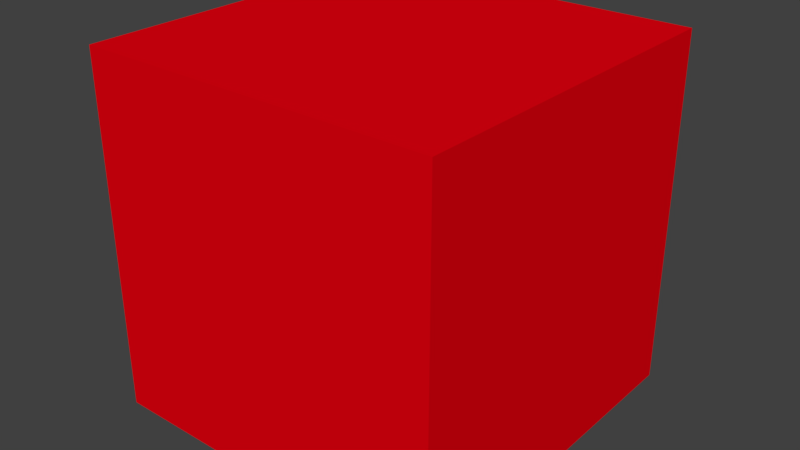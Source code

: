 # Source: untitled.blend  (saved by Blender 2.79.0; exported with 4.5.12 LTS)
import bpy
from mathutils import Matrix  # noqa: F401  (used for matrix-valued properties, if any)

bpy.ops.wm.read_factory_settings(use_empty=True)
scene = bpy.context.scene
scene.name = 'Scene'

# ---- collections
col_collection_1 = bpy.data.collections.new('Collection 1'); scene.collection.children.link(col_collection_1)

# ---- materials (node trees are filled in below, after node groups)
mat_material_002 = bpy.data.materials.new('Material.002')
mat_material_002.alpha_threshold = 0.0
mat_material_002.use_transparent_shadow = False
mat_material_002.diffuse_color = (0.8, 0.7481, 0.7258, 1.0)
mat_material_002.roughness = 0.5
mat_material_001 = bpy.data.materials.new('Material.001')
mat_material_001.alpha_threshold = 0.0
mat_material_001.use_transparent_shadow = False
mat_material_001.diffuse_color = (0.8, 0.0, 0.005378, 1.0)
mat_material_001.roughness = 0.5

# ---- material node trees

# ---- world
world_world = bpy.data.worlds.new('World'); scene.world = world_world
world_world.color = (0.05088, 0.05088, 0.05088)
world_world.use_sun_shadow = False
world_world.sun_shadow_jitter_overblur = 0.0
world_world.cycles.sampling_method = 'MANUAL'

# ---- meshes
me_cutext = bpy.data.meshes.new('CUText')
me_cutext.from_pydata([(3.051, 0.4237, 0.032), (3.061, 0.4298, 0.032), (3.071, 0.4352, 0.032), (3.08, 0.4401, 0.032), (3.091, 0.4443, 0.032), (3.101, 0.448, 0.032), (3.111, 0.4511, 0.032), (3.122, 0.4536, 0.032), (3.132, 0.4555, 0.032), (3.143, 0.4569, 0.032), (3.154, 0.4577, 0.032), (3.165, 0.458, 0.032), (3.192, 0.4561, 0.032), (3.218, 0.4504, 0.032), (3.243, 0.4411, 0.032), (3.265, 0.4286, 0.032), (3.286, 0.4129, 0.032), (3.304, 0.3944, 0.032), (3.32, 0.3731, 0.032), (3.334, 0.3494, 0.032), (3.344, 0.3234, 0.032), (3.352, 0.2954, 0.032), (3.357, 0.2655, 0.032), (3.359, 0.234, 0.032), (3.357, 0.1973, 0.032), (3.352, 0.1632, 0.032), (3.343, 0.1319, 0.032), (3.33, 0.1034, 0.032), (3.314, 0.07794, 0.032), (3.295, 0.0555, 0.032), (3.273, 0.03623, 0.032), (3.248, 0.02022, 0.032), (3.22, 0.007594, 0.032), (3.189, -0.001556, 0.032), (3.155, -0.007122, 0.032), (3.119, -0.009, 0.032), (3.104, -0.008732, 0.032), (3.089, -0.00794, 0.032), (3.074, -0.006641, 0.032), (3.059, -0.004852, 0.032), (3.044, -0.002591, 0.032), (3.03, 0.000125, 0.032), (3.016, 0.003278, 0.032), (3.002, 0.006852, 0.032), (2.988, 0.01083, 0.032), (2.976, 0.01519, 0.032), (2.963, 0.01992, 0.032), (2.952, 0.025, 0.032), (2.952, 0.682, 0.032), (3.041, 0.682, 0.032), (3.041, 0.417, 0.032), (3.048, 0.08704, 0.032), (3.055, 0.08519, 0.032), (3.062, 0.08344, 0.032), (3.07, 0.08181, 0.032), (3.078, 0.08033, 0.032), (3.086, 0.079, 0.032), (3.094, 0.07784, 0.032), (3.102, 0.07685, 0.032), (3.11, 0.07606, 0.032), (3.117, 0.07548, 0.032), (3.124, 0.07512, 0.032), (3.131, 0.075, 0.032), (3.151, 0.07625, 0.032), (3.169, 0.07991, 0.032), (3.186, 0.08586, 0.032), (3.202, 0.09396, 0.032), (3.217, 0.1041, 0.032), (3.23, 0.1161, 0.032), (3.241, 0.1299, 0.032), (3.25, 0.1454, 0.032), (3.258, 0.1623, 0.032), (3.263, 0.1807, 0.032), (3.267, 0.2003, 0.032), (3.268, 0.221, 0.032), (3.267, 0.244, 0.032), (3.264, 0.2656, 0.032), (3.259, 0.2856, 0.032), (3.252, 0.3039, 0.032), (3.244, 0.3205, 0.032), (3.234, 0.3351, 0.032), (3.222, 0.3478, 0.032), (3.209, 0.3584, 0.032), (3.194, 0.3668, 0.032), (3.178, 0.373, 0.032), (3.161, 0.3767, 0.032), (3.143, 0.378, 0.032), (3.134, 0.3777, 0.032), (3.125, 0.377, 0.032), (3.117, 0.3756, 0.032), (3.109, 0.3736, 0.032), (3.1, 0.371, 0.032), (3.092, 0.3678, 0.032), (3.084, 0.3638, 0.032), (3.076, 0.359, 0.032), (3.068, 0.3535, 0.032), (3.059, 0.3472, 0.032), (3.05, 0.34, 0.032), (3.041, 0.332, 0.032), (3.041, 0.089, 0.032), (2.867, 0.01964, 0.032), (2.858, 0.01403, 0.032), (2.85, 0.009141, 0.032), (2.843, 0.004926, 0.032), (2.836, 0.00135, 0.032), (2.829, -0.001625, 0.032), (2.823, -0.004038, 0.032), (2.817, -0.005926, 0.032), (2.81, -0.007328, 0.032), (2.804, -0.008282, 0.032), (2.798, -0.008827, 0.032), (2.791, -0.009, 0.032), (2.782, -0.008706, 0.032), (2.773, -0.007815, 0.032), (2.765, -0.006313, 0.032), (2.758, -0.004185, 0.032), (2.751, -0.001419, 0.032), (2.745, 0.002, 0.032), (2.74, 0.006086, 0.032), (2.736, 0.01085, 0.032), (2.732, 0.01631, 0.032), (2.728, 0.02248, 0.032), (2.725, 0.02937, 0.032), (2.723, 0.037, 0.032), (2.713, 0.02958, 0.032), (2.703, 0.02283, 0.032), (2.693, 0.01673, 0.032), (2.683, 0.0113, 0.032), (2.673, 0.006511, 0.032), (2.663, 0.002375, 0.032), (2.653, -0.001115, 0.032), (2.643, -0.003963, 0.032), (2.633, -0.006172, 0.032), (2.622, -0.007745, 0.032), (2.612, -0.008687, 0.032), (2.602, -0.009, 0.032), (2.586, -0.007943, 0.032), (2.571, -0.00488, 0.032), (2.557, 3.124e-05, 0.032), (2.544, 0.00663, 0.032), (2.533, 0.01476, 0.032), (2.522, 0.02425, 0.032), (2.513, 0.03495, 0.032), (2.506, 0.0467, 0.032), (2.5, 0.05934, 0.032), (2.496, 0.07271, 0.032), (2.493, 0.08665, 0.032), (2.492, 0.101, 0.032), (2.494, 0.122, 0.032), (2.498, 0.1406, 0.032), (2.506, 0.1571, 0.032), (2.516, 0.1716, 0.032), (2.528, 0.1844, 0.032), (2.542, 0.1956, 0.032), (2.557, 0.2056, 0.032), (2.573, 0.2144, 0.032), (2.591, 0.2224, 0.032), (2.609, 0.2296, 0.032), (2.627, 0.2364, 0.032), (2.645, 0.243, 0.032), (2.724, 0.271, 0.032), (2.724, 0.295, 0.032), (2.723, 0.3083, 0.032), (2.722, 0.3203, 0.032), (2.719, 0.331, 0.032), (2.715, 0.3404, 0.032), (2.71, 0.3485, 0.032), (2.704, 0.3555, 0.032), (2.696, 0.3613, 0.032), (2.688, 0.366, 0.032), (2.678, 0.3695, 0.032), (2.668, 0.372, 0.032), (2.656, 0.3735, 0.032), (2.643, 0.374, 0.032), (2.631, 0.3735, 0.032), (2.618, 0.3721, 0.032), (2.606, 0.3696, 0.032), (2.594, 0.3661, 0.032), (2.582, 0.3617, 0.032), (2.57, 0.3561, 0.032), (2.558, 0.3495, 0.032), (2.546, 0.3419, 0.032), (2.534, 0.3331, 0.032), (2.523, 0.3232, 0.032), (2.512, 0.3122, 0.032), (2.501, 0.3, 0.032), (2.501, 0.397, 0.032), (2.51, 0.4068, 0.032), (2.52, 0.4158, 0.032), (2.53, 0.4238, 0.032), (2.541, 0.431, 0.032), (2.552, 0.4374, 0.032), (2.564, 0.4429, 0.032), (2.577, 0.4475, 0.032), (2.59, 0.4513, 0.032), (2.604, 0.4542, 0.032), (2.619, 0.4563, 0.032), (2.634, 0.4576, 0.032), (2.65, 0.458, 0.032), (2.672, 0.457, 0.032), (2.694, 0.4541, 0.032), (2.714, 0.4492, 0.032), (2.733, 0.4423, 0.032), (2.75, 0.4333, 0.032), (2.766, 0.4223, 0.032), (2.779, 0.4091, 0.032), (2.791, 0.3937, 0.032), (2.8, 0.3762, 0.032), (2.807, 0.3564, 0.032), (2.812, 0.3343, 0.032), (2.813, 0.31, 0.032), (2.813, 0.079, 0.032), (2.813, 0.07498, 0.032), (2.813, 0.07139, 0.032), (2.814, 0.06823, 0.032), (2.815, 0.06548, 0.032), (2.816, 0.06312, 0.032), (2.817, 0.06113, 0.032), (2.819, 0.05949, 0.032), (2.821, 0.05819, 0.032), (2.823, 0.0572, 0.032), (2.825, 0.05652, 0.032), (2.827, 0.05613, 0.032), (2.83, 0.056, 0.032), (2.832, 0.05619, 0.032), (2.835, 0.05674, 0.032), (2.838, 0.05764, 0.032), (2.842, 0.05889, 0.032), (2.845, 0.06047, 0.032), (2.849, 0.06238, 0.032), (2.854, 0.06459, 0.032), (2.858, 0.06711, 0.032), (2.862, 0.06992, 0.032), (2.867, 0.07301, 0.032), (2.872, 0.07638, 0.032), (2.877, 0.08, 0.032), (2.877, 0.026, 0.032), (2.705, 0.2155, 0.032), (2.687, 0.2089, 0.032), (2.67, 0.2021, 0.032), (2.653, 0.195, 0.032), (2.638, 0.1875, 0.032), (2.625, 0.1796, 0.032), (2.612, 0.1711, 0.032), (2.602, 0.162, 0.032), (2.593, 0.1521, 0.032), (2.587, 0.1414, 0.032), (2.583, 0.1297, 0.032), (2.582, 0.117, 0.032), (2.583, 0.108, 0.032), (2.584, 0.09949, 0.032), (2.587, 0.09155, 0.032), (2.59, 0.08422, 0.032), (2.595, 0.07756, 0.032), (2.6, 0.07163, 0.032), (2.606, 0.06646, 0.032), (2.613, 0.06211, 0.032), (2.62, 0.05864, 0.032), (2.628, 0.0561, 0.032), (2.637, 0.05453, 0.032), (2.646, 0.054, 0.032), (2.653, 0.05429, 0.032), (2.66, 0.05514, 0.032), (2.667, 0.05655, 0.032), (2.673, 0.05848, 0.032), (2.68, 0.06093, 0.032), (2.686, 0.06388, 0.032), (2.693, 0.0673, 0.032), (2.699, 0.07119, 0.032), (2.706, 0.07552, 0.032), (2.712, 0.08027, 0.032), (2.718, 0.08544, 0.032), (2.724, 0.091, 0.032), (2.724, 0.222, 0.032), (2.456, 0.088, 0.032), (2.456, 0.0, 0.032), (2.05, 0.0, 0.032), (2.05, 0.682, 0.032), (2.148, 0.682, 0.032), (2.148, 0.088, 0.032), (1.528, 0.0, 0.032), (1.528, 0.531, 0.032), (1.526, 0.531, 0.032), (1.316, 0.267, 0.032), (1.3, 0.267, 0.032), (1.09, 0.531, 0.032), (1.088, 0.531, 0.032), (1.088, 0.0, 0.032), (0.99, 0.0, 0.032), (0.99, 0.682, 0.032), (1.082, 0.682, 0.032), (1.308, 0.402, 0.032), (1.535, 0.682, 0.032), (1.626, 0.682, 0.032), (1.626, 0.0, 0.032), (0.743, 0.0, 0.032), (0.743, 0.682, 0.032), (0.841, 0.682, 0.032), (0.841, 0.0, 0.032), (0.567, 0.0, 0.032), (0.476, 0.201, 0.032), (0.186, 0.201, 0.032), (0.1, 0.0, 0.032), (0.0, 0.0, 0.032), (0.293, 0.686, 0.032), (0.362, 0.686, 0.032), (0.667, 0.0, 0.032), (0.436, 0.289, 0.032), (0.326, 0.536, 0.032), (0.224, 0.289, 0.032), (3.051, 0.4237, -0.032), (3.061, 0.4298, -0.032), (3.071, 0.4352, -0.032), (3.08, 0.4401, -0.032), (3.091, 0.4443, -0.032), (3.101, 0.448, -0.032), (3.111, 0.4511, -0.032), (3.122, 0.4536, -0.032), (3.132, 0.4555, -0.032), (3.143, 0.4569, -0.032), (3.154, 0.4577, -0.032), (3.165, 0.458, -0.032), (3.192, 0.4561, -0.032), (3.218, 0.4504, -0.032), (3.243, 0.4411, -0.032), (3.265, 0.4286, -0.032), (3.286, 0.4129, -0.032), (3.304, 0.3944, -0.032), (3.32, 0.3731, -0.032), (3.334, 0.3494, -0.032), (3.344, 0.3234, -0.032), (3.352, 0.2954, -0.032), (3.357, 0.2655, -0.032), (3.359, 0.234, -0.032), (3.357, 0.1973, -0.032), (3.352, 0.1632, -0.032), (3.343, 0.1319, -0.032), (3.33, 0.1034, -0.032), (3.314, 0.07794, -0.032), (3.295, 0.0555, -0.032), (3.273, 0.03623, -0.032), (3.248, 0.02022, -0.032), (3.22, 0.007594, -0.032), (3.189, -0.001556, -0.032), (3.155, -0.007122, -0.032), (3.119, -0.009, -0.032), (3.104, -0.008732, -0.032), (3.089, -0.00794, -0.032), (3.074, -0.006641, -0.032), (3.059, -0.004852, -0.032), (3.044, -0.002591, -0.032), (3.03, 0.000125, -0.032), (3.016, 0.003278, -0.032), (3.002, 0.006852, -0.032), (2.988, 0.01083, -0.032), (2.976, 0.01519, -0.032), (2.963, 0.01992, -0.032), (2.952, 0.025, -0.032), (2.952, 0.682, -0.032), (3.041, 0.682, -0.032), (3.041, 0.417, -0.032), (3.048, 0.08704, -0.032), (3.055, 0.08519, -0.032), (3.062, 0.08344, -0.032), (3.07, 0.08181, -0.032), (3.078, 0.08033, -0.032), (3.086, 0.079, -0.032), (3.094, 0.07784, -0.032), (3.102, 0.07685, -0.032), (3.11, 0.07606, -0.032), (3.117, 0.07548, -0.032), (3.124, 0.07512, -0.032), (3.131, 0.075, -0.032), (3.151, 0.07625, -0.032), (3.169, 0.07991, -0.032), (3.186, 0.08586, -0.032), (3.202, 0.09396, -0.032), (3.217, 0.1041, -0.032), (3.23, 0.1161, -0.032), (3.241, 0.1299, -0.032), (3.25, 0.1454, -0.032), (3.258, 0.1623, -0.032), (3.263, 0.1807, -0.032), (3.267, 0.2003, -0.032), (3.268, 0.221, -0.032), (3.267, 0.244, -0.032), (3.264, 0.2656, -0.032), (3.259, 0.2856, -0.032), (3.252, 0.3039, -0.032), (3.244, 0.3205, -0.032), (3.234, 0.3351, -0.032), (3.222, 0.3478, -0.032), (3.209, 0.3584, -0.032), (3.194, 0.3668, -0.032), (3.178, 0.373, -0.032), (3.161, 0.3767, -0.032), (3.143, 0.378, -0.032), (3.134, 0.3777, -0.032), (3.125, 0.377, -0.032), (3.117, 0.3756, -0.032), (3.109, 0.3736, -0.032), (3.1, 0.371, -0.032), (3.092, 0.3678, -0.032), (3.084, 0.3638, -0.032), (3.076, 0.359, -0.032), (3.068, 0.3535, -0.032), (3.059, 0.3472, -0.032), (3.05, 0.34, -0.032), (3.041, 0.332, -0.032), (3.041, 0.089, -0.032), (2.867, 0.01964, -0.032), (2.858, 0.01403, -0.032), (2.85, 0.009141, -0.032), (2.843, 0.004926, -0.032), (2.836, 0.00135, -0.032), (2.829, -0.001625, -0.032), (2.823, -0.004038, -0.032), (2.817, -0.005926, -0.032), (2.81, -0.007328, -0.032), (2.804, -0.008282, -0.032), (2.798, -0.008827, -0.032), (2.791, -0.009, -0.032), (2.782, -0.008706, -0.032), (2.773, -0.007815, -0.032), (2.765, -0.006313, -0.032), (2.758, -0.004185, -0.032), (2.751, -0.001419, -0.032), (2.745, 0.002, -0.032), (2.74, 0.006086, -0.032), (2.736, 0.01085, -0.032), (2.732, 0.01631, -0.032), (2.728, 0.02248, -0.032), (2.725, 0.02937, -0.032), (2.723, 0.037, -0.032), (2.713, 0.02958, -0.032), (2.703, 0.02283, -0.032), (2.693, 0.01673, -0.032), (2.683, 0.0113, -0.032), (2.673, 0.006511, -0.032), (2.663, 0.002375, -0.032), (2.653, -0.001115, -0.032), (2.643, -0.003963, -0.032), (2.633, -0.006172, -0.032), (2.622, -0.007745, -0.032), (2.612, -0.008687, -0.032), (2.602, -0.009, -0.032), (2.586, -0.007943, -0.032), (2.571, -0.00488, -0.032), (2.557, 3.124e-05, -0.032), (2.544, 0.00663, -0.032), (2.533, 0.01476, -0.032), (2.522, 0.02425, -0.032), (2.513, 0.03495, -0.032), (2.506, 0.0467, -0.032), (2.5, 0.05934, -0.032), (2.496, 0.07271, -0.032), (2.493, 0.08665, -0.032), (2.492, 0.101, -0.032), (2.494, 0.122, -0.032), (2.498, 0.1406, -0.032), (2.506, 0.1571, -0.032), (2.516, 0.1716, -0.032), (2.528, 0.1844, -0.032), (2.542, 0.1956, -0.032), (2.557, 0.2056, -0.032), (2.573, 0.2144, -0.032), (2.591, 0.2224, -0.032), (2.609, 0.2296, -0.032), (2.627, 0.2364, -0.032), (2.645, 0.243, -0.032), (2.724, 0.271, -0.032), (2.724, 0.295, -0.032), (2.723, 0.3083, -0.032), (2.722, 0.3203, -0.032), (2.719, 0.331, -0.032), (2.715, 0.3404, -0.032), (2.71, 0.3485, -0.032), (2.704, 0.3555, -0.032), (2.696, 0.3613, -0.032), (2.688, 0.366, -0.032), (2.678, 0.3695, -0.032), (2.668, 0.372, -0.032), (2.656, 0.3735, -0.032), (2.643, 0.374, -0.032), (2.631, 0.3735, -0.032), (2.618, 0.3721, -0.032), (2.606, 0.3696, -0.032), (2.594, 0.3661, -0.032), (2.582, 0.3617, -0.032), (2.57, 0.3561, -0.032), (2.558, 0.3495, -0.032), (2.546, 0.3419, -0.032), (2.534, 0.3331, -0.032), (2.523, 0.3232, -0.032), (2.512, 0.3122, -0.032), (2.501, 0.3, -0.032), (2.501, 0.397, -0.032), (2.51, 0.4068, -0.032), (2.52, 0.4158, -0.032), (2.53, 0.4238, -0.032), (2.541, 0.431, -0.032), (2.552, 0.4374, -0.032), (2.564, 0.4429, -0.032), (2.577, 0.4475, -0.032), (2.59, 0.4513, -0.032), (2.604, 0.4542, -0.032), (2.619, 0.4563, -0.032), (2.634, 0.4576, -0.032), (2.65, 0.458, -0.032), (2.672, 0.457, -0.032), (2.694, 0.4541, -0.032), (2.714, 0.4492, -0.032), (2.733, 0.4423, -0.032), (2.75, 0.4333, -0.032), (2.766, 0.4223, -0.032), (2.779, 0.4091, -0.032), (2.791, 0.3937, -0.032), (2.8, 0.3762, -0.032), (2.807, 0.3564, -0.032), (2.812, 0.3343, -0.032), (2.813, 0.31, -0.032), (2.813, 0.079, -0.032), (2.813, 0.07498, -0.032), (2.813, 0.07139, -0.032), (2.814, 0.06823, -0.032), (2.815, 0.06548, -0.032), (2.816, 0.06312, -0.032), (2.817, 0.06113, -0.032), (2.819, 0.05949, -0.032), (2.821, 0.05819, -0.032), (2.823, 0.0572, -0.032), (2.825, 0.05652, -0.032), (2.827, 0.05613, -0.032), (2.83, 0.056, -0.032), (2.832, 0.05619, -0.032), (2.835, 0.05674, -0.032), (2.838, 0.05764, -0.032), (2.842, 0.05889, -0.032), (2.845, 0.06047, -0.032), (2.849, 0.06238, -0.032), (2.854, 0.06459, -0.032), (2.858, 0.06711, -0.032), (2.862, 0.06992, -0.032), (2.867, 0.07301, -0.032), (2.872, 0.07638, -0.032), (2.877, 0.08, -0.032), (2.877, 0.026, -0.032), (2.705, 0.2155, -0.032), (2.687, 0.2089, -0.032), (2.67, 0.2021, -0.032), (2.653, 0.195, -0.032), (2.638, 0.1875, -0.032), (2.625, 0.1796, -0.032), (2.612, 0.1711, -0.032), (2.602, 0.162, -0.032), (2.593, 0.1521, -0.032), (2.587, 0.1414, -0.032), (2.583, 0.1297, -0.032), (2.582, 0.117, -0.032), (2.583, 0.108, -0.032), (2.584, 0.09949, -0.032), (2.587, 0.09155, -0.032), (2.59, 0.08422, -0.032), (2.595, 0.07756, -0.032), (2.6, 0.07163, -0.032), (2.606, 0.06646, -0.032), (2.613, 0.06211, -0.032), (2.62, 0.05864, -0.032), (2.628, 0.0561, -0.032), (2.637, 0.05453, -0.032), (2.646, 0.054, -0.032), (2.653, 0.05429, -0.032), (2.66, 0.05514, -0.032), (2.667, 0.05655, -0.032), (2.673, 0.05848, -0.032), (2.68, 0.06093, -0.032), (2.686, 0.06388, -0.032), (2.693, 0.0673, -0.032), (2.699, 0.07119, -0.032), (2.706, 0.07552, -0.032), (2.712, 0.08027, -0.032), (2.718, 0.08544, -0.032), (2.724, 0.091, -0.032), (2.724, 0.222, -0.032), (2.456, 0.088, -0.032), (2.456, 0.0, -0.032), (2.05, 0.0, -0.032), (2.05, 0.682, -0.032), (2.148, 0.682, -0.032), (2.148, 0.088, -0.032), (1.528, 0.0, -0.032), (1.528, 0.531, -0.032), (1.526, 0.531, -0.032), (1.316, 0.267, -0.032), (1.3, 0.267, -0.032), (1.09, 0.531, -0.032), (1.088, 0.531, -0.032), (1.088, 0.0, -0.032), (0.99, 0.0, -0.032), (0.99, 0.682, -0.032), (1.082, 0.682, -0.032), (1.308, 0.402, -0.032), (1.535, 0.682, -0.032), (1.626, 0.682, -0.032), (1.626, 0.0, -0.032), (0.743, 0.0, -0.032), (0.743, 0.682, -0.032), (0.841, 0.682, -0.032), (0.841, 0.0, -0.032), (0.567, 0.0, -0.032), (0.476, 0.201, -0.032), (0.186, 0.201, -0.032), (0.1, 0.0, -0.032), (0.0, 0.0, -0.032), (0.293, 0.686, -0.032), (0.362, 0.686, -0.032), (0.667, 0.0, -0.032), (0.436, 0.289, -0.032), (0.326, 0.536, -0.032), (0.224, 0.289, -0.032), (0.567, 0.0, -0.032), (0.567, 0.0, 0.032), (0.476, 0.201, -0.032), (0.476, 0.201, 0.032), (0.186, 0.201, -0.032), (0.186, 0.201, 0.032), (0.1, 0.0, -0.032), (0.1, 0.0, 0.032), (0.0, 0.0, -0.032), (0.0, 0.0, 0.032), (0.293, 0.686, -0.032), (0.293, 0.686, 0.032), (0.362, 0.686, -0.032), (0.362, 0.686, 0.032), (0.667, 0.0, -0.032), (0.667, 0.0, 0.032), (0.436, 0.289, -0.032), (0.436, 0.289, 0.032), (0.326, 0.536, -0.032), (0.326, 0.536, 0.032), (0.224, 0.289, -0.032), (0.224, 0.289, 0.032), (0.743, 0.0, -0.032), (0.743, 0.0, 0.032), (0.743, 0.682, -0.032), (0.743, 0.682, 0.032), (0.841, 0.682, -0.032), (0.841, 0.682, 0.032), (0.841, 0.0, -0.032), (0.841, 0.0, 0.032), (1.528, 0.0, -0.032), (1.528, 0.0, 0.032), (1.528, 0.531, -0.032), (1.528, 0.531, 0.032), (1.526, 0.531, -0.032), (1.526, 0.531, 0.032), (1.316, 0.267, -0.032), (1.316, 0.267, 0.032), (1.3, 0.267, -0.032), (1.3, 0.267, 0.032), (1.09, 0.531, -0.032), (1.09, 0.531, 0.032), (1.088, 0.531, -0.032), (1.088, 0.531, 0.032), (1.088, 0.0, -0.032), (1.088, 0.0, 0.032), (0.99, 0.0, -0.032), (0.99, 0.0, 0.032), (0.99, 0.682, -0.032), (0.99, 0.682, 0.032), (1.082, 0.682, -0.032), (1.082, 0.682, 0.032), (1.308, 0.402, -0.032), (1.308, 0.402, 0.032), (1.535, 0.682, -0.032), (1.535, 0.682, 0.032), (1.626, 0.682, -0.032), (1.626, 0.682, 0.032), (1.626, 0.0, -0.032), (1.626, 0.0, 0.032), (2.456, 0.088, -0.032), (2.456, 0.088, 0.032), (2.456, 0.0, -0.032), (2.456, 0.0, 0.032), (2.05, 0.0, -0.032), (2.05, 0.0, 0.032), (2.05, 0.682, -0.032), (2.05, 0.682, 0.032), (2.148, 0.682, -0.032), (2.148, 0.682, 0.032), (2.148, 0.088, -0.032), (2.148, 0.088, 0.032), (2.867, 0.01964, -0.032), (2.867, 0.01964, 0.032), (2.858, 0.01403, -0.032), (2.858, 0.01403, 0.032), (2.85, 0.009141, -0.032), (2.85, 0.009141, 0.032), (2.843, 0.004926, -0.032), (2.843, 0.004926, 0.032), (2.836, 0.00135, -0.032), (2.836, 0.00135, 0.032), (2.829, -0.001625, -0.032), (2.829, -0.001625, 0.032), (2.823, -0.004038, -0.032), (2.823, -0.004038, 0.032), (2.817, -0.005926, -0.032), (2.817, -0.005926, 0.032), (2.81, -0.007328, -0.032), (2.81, -0.007328, 0.032), (2.804, -0.008282, -0.032), (2.804, -0.008282, 0.032), (2.798, -0.008827, -0.032), (2.798, -0.008827, 0.032), (2.791, -0.009, -0.032), (2.791, -0.009, 0.032), (2.782, -0.008706, -0.032), (2.782, -0.008706, 0.032), (2.773, -0.007815, -0.032), (2.773, -0.007815, 0.032), (2.765, -0.006313, -0.032), (2.765, -0.006313, 0.032), (2.758, -0.004185, -0.032), (2.758, -0.004185, 0.032), (2.751, -0.001419, -0.032), (2.751, -0.001419, 0.032), (2.745, 0.002, -0.032), (2.745, 0.002, 0.032), (2.74, 0.006086, -0.032), (2.74, 0.006086, 0.032), (2.736, 0.01085, -0.032), (2.736, 0.01085, 0.032), (2.732, 0.01631, -0.032), (2.732, 0.01631, 0.032), (2.728, 0.02248, -0.032), (2.728, 0.02248, 0.032), (2.725, 0.02937, -0.032), (2.725, 0.02937, 0.032), (2.723, 0.037, -0.032), (2.723, 0.037, 0.032), (2.713, 0.02958, -0.032), (2.713, 0.02958, 0.032), (2.703, 0.02283, -0.032), (2.703, 0.02283, 0.032), (2.693, 0.01673, -0.032), (2.693, 0.01673, 0.032), (2.683, 0.0113, -0.032), (2.683, 0.0113, 0.032), (2.673, 0.006511, -0.032), (2.673, 0.006511, 0.032), (2.663, 0.002375, -0.032), (2.663, 0.002375, 0.032), (2.653, -0.001115, -0.032), (2.653, -0.001115, 0.032), (2.643, -0.003963, -0.032), (2.643, -0.003963, 0.032), (2.633, -0.006172, -0.032), (2.633, -0.006172, 0.032), (2.622, -0.007745, -0.032), (2.622, -0.007745, 0.032), (2.612, -0.008687, -0.032), (2.612, -0.008687, 0.032), (2.602, -0.009, -0.032), (2.602, -0.009, 0.032), (2.586, -0.007943, -0.032), (2.586, -0.007943, 0.032), (2.571, -0.00488, -0.032), (2.571, -0.00488, 0.032), (2.557, 3.124e-05, -0.032), (2.557, 3.124e-05, 0.032), (2.544, 0.00663, -0.032), (2.544, 0.00663, 0.032), (2.533, 0.01476, -0.032), (2.533, 0.01476, 0.032), (2.522, 0.02425, -0.032), (2.522, 0.02425, 0.032), (2.513, 0.03495, -0.032), (2.513, 0.03495, 0.032), (2.506, 0.0467, -0.032), (2.506, 0.0467, 0.032), (2.5, 0.05934, -0.032), (2.5, 0.05934, 0.032), (2.496, 0.07271, -0.032), (2.496, 0.07271, 0.032), (2.493, 0.08665, -0.032), (2.493, 0.08665, 0.032), (2.492, 0.101, -0.032), (2.492, 0.101, 0.032), (2.494, 0.122, -0.032), (2.494, 0.122, 0.032), (2.498, 0.1406, -0.032), (2.498, 0.1406, 0.032), (2.506, 0.1571, -0.032), (2.506, 0.1571, 0.032), (2.516, 0.1716, -0.032), (2.516, 0.1716, 0.032), (2.528, 0.1844, -0.032), (2.528, 0.1844, 0.032), (2.542, 0.1956, -0.032), (2.542, 0.1956, 0.032), (2.557, 0.2056, -0.032), (2.557, 0.2056, 0.032), (2.573, 0.2144, -0.032), (2.573, 0.2144, 0.032), (2.591, 0.2224, -0.032), (2.591, 0.2224, 0.032), (2.609, 0.2296, -0.032), (2.609, 0.2296, 0.032), (2.627, 0.2364, -0.032), (2.627, 0.2364, 0.032), (2.645, 0.243, -0.032), (2.645, 0.243, 0.032), (2.724, 0.271, -0.032), (2.724, 0.271, 0.032), (2.724, 0.295, -0.032), (2.724, 0.295, 0.032), (2.723, 0.3083, -0.032), (2.723, 0.3083, 0.032), (2.722, 0.3203, -0.032), (2.722, 0.3203, 0.032), (2.719, 0.331, -0.032), (2.719, 0.331, 0.032), (2.715, 0.3404, -0.032), (2.715, 0.3404, 0.032), (2.71, 0.3485, -0.032), (2.71, 0.3485, 0.032), (2.704, 0.3555, -0.032), (2.704, 0.3555, 0.032), (2.696, 0.3613, -0.032), (2.696, 0.3613, 0.032), (2.688, 0.366, -0.032), (2.688, 0.366, 0.032), (2.678, 0.3695, -0.032), (2.678, 0.3695, 0.032), (2.668, 0.372, -0.032), (2.668, 0.372, 0.032), (2.656, 0.3735, -0.032), (2.656, 0.3735, 0.032), (2.643, 0.374, -0.032), (2.643, 0.374, 0.032), (2.631, 0.3735, -0.032), (2.631, 0.3735, 0.032), (2.618, 0.3721, -0.032), (2.618, 0.3721, 0.032), (2.606, 0.3696, -0.032), (2.606, 0.3696, 0.032), (2.594, 0.3661, -0.032), (2.594, 0.3661, 0.032), (2.582, 0.3617, -0.032), (2.582, 0.3617, 0.032), (2.57, 0.3561, -0.032), (2.57, 0.3561, 0.032), (2.558, 0.3495, -0.032), (2.558, 0.3495, 0.032), (2.546, 0.3419, -0.032), (2.546, 0.3419, 0.032), (2.534, 0.3331, -0.032), (2.534, 0.3331, 0.032), (2.523, 0.3232, -0.032), (2.523, 0.3232, 0.032), (2.512, 0.3122, -0.032), (2.512, 0.3122, 0.032), (2.501, 0.3, -0.032), (2.501, 0.3, 0.032), (2.501, 0.397, -0.032), (2.501, 0.397, 0.032), (2.51, 0.4068, -0.032), (2.51, 0.4068, 0.032), (2.52, 0.4158, -0.032), (2.52, 0.4158, 0.032), (2.53, 0.4238, -0.032), (2.53, 0.4238, 0.032), (2.541, 0.431, -0.032), (2.541, 0.431, 0.032), (2.552, 0.4374, -0.032), (2.552, 0.4374, 0.032), (2.564, 0.4429, -0.032), (2.564, 0.4429, 0.032), (2.577, 0.4475, -0.032), (2.577, 0.4475, 0.032), (2.59, 0.4513, -0.032), (2.59, 0.4513, 0.032), (2.604, 0.4542, -0.032), (2.604, 0.4542, 0.032), (2.619, 0.4563, -0.032), (2.619, 0.4563, 0.032), (2.634, 0.4576, -0.032), (2.634, 0.4576, 0.032), (2.65, 0.458, -0.032), (2.65, 0.458, 0.032), (2.672, 0.457, -0.032), (2.672, 0.457, 0.032), (2.694, 0.4541, -0.032), (2.694, 0.4541, 0.032), (2.714, 0.4492, -0.032), (2.714, 0.4492, 0.032), (2.733, 0.4423, -0.032), (2.733, 0.4423, 0.032), (2.75, 0.4333, -0.032), (2.75, 0.4333, 0.032), (2.766, 0.4223, -0.032), (2.766, 0.4223, 0.032), (2.779, 0.4091, -0.032), (2.779, 0.4091, 0.032), (2.791, 0.3937, -0.032), (2.791, 0.3937, 0.032), (2.8, 0.3762, -0.032), (2.8, 0.3762, 0.032), (2.807, 0.3564, -0.032), (2.807, 0.3564, 0.032), (2.812, 0.3343, -0.032), (2.812, 0.3343, 0.032), (2.813, 0.31, -0.032), (2.813, 0.31, 0.032), (2.813, 0.079, -0.032), (2.813, 0.079, 0.032), (2.813, 0.07498, -0.032), (2.813, 0.07498, 0.032), (2.813, 0.07139, -0.032), (2.813, 0.07139, 0.032), (2.814, 0.06823, -0.032), (2.814, 0.06823, 0.032), (2.815, 0.06548, -0.032), (2.815, 0.06548, 0.032), (2.816, 0.06312, -0.032), (2.816, 0.06312, 0.032), (2.817, 0.06113, -0.032), (2.817, 0.06113, 0.032), (2.819, 0.05949, -0.032), (2.819, 0.05949, 0.032), (2.821, 0.05819, -0.032), (2.821, 0.05819, 0.032), (2.823, 0.0572, -0.032), (2.823, 0.0572, 0.032), (2.825, 0.05652, -0.032), (2.825, 0.05652, 0.032), (2.827, 0.05613, -0.032), (2.827, 0.05613, 0.032), (2.83, 0.056, -0.032), (2.83, 0.056, 0.032), (2.832, 0.05619, -0.032), (2.832, 0.05619, 0.032), (2.835, 0.05674, -0.032), (2.835, 0.05674, 0.032), (2.838, 0.05764, -0.032), (2.838, 0.05764, 0.032), (2.842, 0.05889, -0.032), (2.842, 0.05889, 0.032), (2.845, 0.06047, -0.032), (2.845, 0.06047, 0.032), (2.849, 0.06238, -0.032), (2.849, 0.06238, 0.032), (2.854, 0.06459, -0.032), (2.854, 0.06459, 0.032), (2.858, 0.06711, -0.032), (2.858, 0.06711, 0.032), (2.862, 0.06992, -0.032), (2.862, 0.06992, 0.032), (2.867, 0.07301, -0.032), (2.867, 0.07301, 0.032), (2.872, 0.07638, -0.032), (2.872, 0.07638, 0.032), (2.877, 0.08, -0.032), (2.877, 0.08, 0.032), (2.877, 0.026, -0.032), (2.877, 0.026, 0.032), (2.705, 0.2155, -0.032), (2.705, 0.2155, 0.032), (2.687, 0.2089, -0.032), (2.687, 0.2089, 0.032), (2.67, 0.2021, -0.032), (2.67, 0.2021, 0.032), (2.653, 0.195, -0.032), (2.653, 0.195, 0.032), (2.638, 0.1875, -0.032), (2.638, 0.1875, 0.032), (2.625, 0.1796, -0.032), (2.625, 0.1796, 0.032), (2.612, 0.1711, -0.032), (2.612, 0.1711, 0.032), (2.602, 0.162, -0.032), (2.602, 0.162, 0.032), (2.593, 0.1521, -0.032), (2.593, 0.1521, 0.032), (2.587, 0.1414, -0.032), (2.587, 0.1414, 0.032), (2.583, 0.1297, -0.032), (2.583, 0.1297, 0.032), (2.582, 0.117, -0.032), (2.582, 0.117, 0.032), (2.583, 0.108, -0.032), (2.583, 0.108, 0.032), (2.584, 0.09949, -0.032), (2.584, 0.09949, 0.032), (2.587, 0.09155, -0.032), (2.587, 0.09155, 0.032), (2.59, 0.08422, -0.032), (2.59, 0.08422, 0.032), (2.595, 0.07756, -0.032), (2.595, 0.07756, 0.032), (2.6, 0.07163, -0.032), (2.6, 0.07163, 0.032), (2.606, 0.06646, -0.032), (2.606, 0.06646, 0.032), (2.613, 0.06211, -0.032), (2.613, 0.06211, 0.032), (2.62, 0.05864, -0.032), (2.62, 0.05864, 0.032), (2.628, 0.0561, -0.032), (2.628, 0.0561, 0.032), (2.637, 0.05453, -0.032), (2.637, 0.05453, 0.032), (2.646, 0.054, -0.032), (2.646, 0.054, 0.032), (2.653, 0.05429, -0.032), (2.653, 0.05429, 0.032), (2.66, 0.05514, -0.032), (2.66, 0.05514, 0.032), (2.667, 0.05655, -0.032), (2.667, 0.05655, 0.032), (2.673, 0.05848, -0.032), (2.673, 0.05848, 0.032), (2.68, 0.06093, -0.032), (2.68, 0.06093, 0.032), (2.686, 0.06388, -0.032), (2.686, 0.06388, 0.032), (2.693, 0.0673, -0.032), (2.693, 0.0673, 0.032), (2.699, 0.07119, -0.032), (2.699, 0.07119, 0.032), (2.706, 0.07552, -0.032), (2.706, 0.07552, 0.032), (2.712, 0.08027, -0.032), (2.712, 0.08027, 0.032), (2.718, 0.08544, -0.032), (2.718, 0.08544, 0.032), (2.724, 0.091, -0.032), (2.724, 0.091, 0.032), (2.724, 0.222, -0.032), (2.724, 0.222, 0.032), (3.051, 0.4237, -0.032), (3.051, 0.4237, 0.032), (3.061, 0.4298, -0.032), (3.061, 0.4298, 0.032), (3.071, 0.4352, -0.032), (3.071, 0.4352, 0.032), (3.08, 0.4401, -0.032), (3.08, 0.4401, 0.032), (3.091, 0.4443, -0.032), (3.091, 0.4443, 0.032), (3.101, 0.448, -0.032), (3.101, 0.448, 0.032), (3.111, 0.4511, -0.032), (3.111, 0.4511, 0.032), (3.122, 0.4536, -0.032), (3.122, 0.4536, 0.032), (3.132, 0.4555, -0.032), (3.132, 0.4555, 0.032), (3.143, 0.4569, -0.032), (3.143, 0.4569, 0.032), (3.154, 0.4577, -0.032), (3.154, 0.4577, 0.032), (3.165, 0.458, -0.032), (3.165, 0.458, 0.032), (3.192, 0.4561, -0.032), (3.192, 0.4561, 0.032), (3.218, 0.4504, -0.032), (3.218, 0.4504, 0.032), (3.243, 0.4411, -0.032), (3.243, 0.4411, 0.032), (3.265, 0.4286, -0.032), (3.265, 0.4286, 0.032), (3.286, 0.4129, -0.032), (3.286, 0.4129, 0.032), (3.304, 0.3944, -0.032), (3.304, 0.3944, 0.032), (3.32, 0.3731, -0.032), (3.32, 0.3731, 0.032), (3.334, 0.3494, -0.032), (3.334, 0.3494, 0.032), (3.344, 0.3234, -0.032), (3.344, 0.3234, 0.032), (3.352, 0.2954, -0.032), (3.352, 0.2954, 0.032), (3.357, 0.2655, -0.032), (3.357, 0.2655, 0.032), (3.359, 0.234, -0.032), (3.359, 0.234, 0.032), (3.357, 0.1973, -0.032), (3.357, 0.1973, 0.032), (3.352, 0.1632, -0.032), (3.352, 0.1632, 0.032), (3.343, 0.1319, -0.032), (3.343, 0.1319, 0.032), (3.33, 0.1034, -0.032), (3.33, 0.1034, 0.032), (3.314, 0.07794, -0.032), (3.314, 0.07794, 0.032), (3.295, 0.0555, -0.032), (3.295, 0.0555, 0.032), (3.273, 0.03623, -0.032), (3.273, 0.03623, 0.032), (3.248, 0.02022, -0.032), (3.248, 0.02022, 0.032), (3.22, 0.007594, -0.032), (3.22, 0.007594, 0.032), (3.189, -0.001556, -0.032), (3.189, -0.001556, 0.032), (3.155, -0.007122, -0.032), (3.155, -0.007122, 0.032), (3.119, -0.009, -0.032), (3.119, -0.009, 0.032), (3.104, -0.008732, -0.032), (3.104, -0.008732, 0.032), (3.089, -0.00794, -0.032), (3.089, -0.00794, 0.032), (3.074, -0.006641, -0.032), (3.074, -0.006641, 0.032), (3.059, -0.004852, -0.032), (3.059, -0.004852, 0.032), (3.044, -0.002591, -0.032), (3.044, -0.002591, 0.032), (3.03, 0.000125, -0.032), (3.03, 0.000125, 0.032), (3.016, 0.003278, -0.032), (3.016, 0.003278, 0.032), (3.002, 0.006852, -0.032), (3.002, 0.006852, 0.032), (2.988, 0.01083, -0.032), (2.988, 0.01083, 0.032), (2.976, 0.01519, -0.032), (2.976, 0.01519, 0.032), (2.963, 0.01992, -0.032), (2.963, 0.01992, 0.032), (2.952, 0.025, -0.032), (2.952, 0.025, 0.032), (2.952, 0.682, -0.032), (2.952, 0.682, 0.032), (3.041, 0.682, -0.032), (3.041, 0.682, 0.032), (3.041, 0.417, -0.032), (3.041, 0.417, 0.032), (3.048, 0.08704, -0.032), (3.048, 0.08704, 0.032), (3.055, 0.08519, -0.032), (3.055, 0.08519, 0.032), (3.062, 0.08344, -0.032), (3.062, 0.08344, 0.032), (3.07, 0.08181, -0.032), (3.07, 0.08181, 0.032), (3.078, 0.08033, -0.032), (3.078, 0.08033, 0.032), (3.086, 0.079, -0.032), (3.086, 0.079, 0.032), (3.094, 0.07784, -0.032), (3.094, 0.07784, 0.032), (3.102, 0.07685, -0.032), (3.102, 0.07685, 0.032), (3.11, 0.07606, -0.032), (3.11, 0.07606, 0.032), (3.117, 0.07548, -0.032), (3.117, 0.07548, 0.032), (3.124, 0.07512, -0.032), (3.124, 0.07512, 0.032), (3.131, 0.075, -0.032), (3.131, 0.075, 0.032), (3.151, 0.07625, -0.032), (3.151, 0.07625, 0.032), (3.169, 0.07991, -0.032), (3.169, 0.07991, 0.032), (3.186, 0.08586, -0.032), (3.186, 0.08586, 0.032), (3.202, 0.09396, -0.032), (3.202, 0.09396, 0.032), (3.217, 0.1041, -0.032), (3.217, 0.1041, 0.032), (3.23, 0.1161, -0.032), (3.23, 0.1161, 0.032), (3.241, 0.1299, -0.032), (3.241, 0.1299, 0.032), (3.25, 0.1454, -0.032), (3.25, 0.1454, 0.032), (3.258, 0.1623, -0.032), (3.258, 0.1623, 0.032), (3.263, 0.1807, -0.032), (3.263, 0.1807, 0.032), (3.267, 0.2003, -0.032), (3.267, 0.2003, 0.032), (3.268, 0.221, -0.032), (3.268, 0.221, 0.032), (3.267, 0.244, -0.032), (3.267, 0.244, 0.032), (3.264, 0.2656, -0.032), (3.264, 0.2656, 0.032), (3.259, 0.2856, -0.032), (3.259, 0.2856, 0.032), (3.252, 0.3039, -0.032), (3.252, 0.3039, 0.032), (3.244, 0.3205, -0.032), (3.244, 0.3205, 0.032), (3.234, 0.3351, -0.032), (3.234, 0.3351, 0.032), (3.222, 0.3478, -0.032), (3.222, 0.3478, 0.032), (3.209, 0.3584, -0.032), (3.209, 0.3584, 0.032), (3.194, 0.3668, -0.032), (3.194, 0.3668, 0.032), (3.178, 0.373, -0.032), (3.178, 0.373, 0.032), (3.161, 0.3767, -0.032), (3.161, 0.3767, 0.032), (3.143, 0.378, -0.032), (3.143, 0.378, 0.032), (3.134, 0.3777, -0.032), (3.134, 0.3777, 0.032), (3.125, 0.377, -0.032), (3.125, 0.377, 0.032), (3.117, 0.3756, -0.032), (3.117, 0.3756, 0.032), (3.109, 0.3736, -0.032), (3.109, 0.3736, 0.032), (3.1, 0.371, -0.032), (3.1, 0.371, 0.032), (3.092, 0.3678, -0.032), (3.092, 0.3678, 0.032), (3.084, 0.3638, -0.032), (3.084, 0.3638, 0.032), (3.076, 0.359, -0.032), (3.076, 0.359, 0.032), (3.068, 0.3535, -0.032), (3.068, 0.3535, 0.032), (3.059, 0.3472, -0.032), (3.059, 0.3472, 0.032), (3.05, 0.34, -0.032), (3.05, 0.34, 0.032), (3.041, 0.332, -0.032), (3.041, 0.332, 0.032), (3.041, 0.089, -0.032), (3.041, 0.089, 0.032)], [], [(47, 49, 48), (47, 50, 49), (10, 12, 11), (9, 12, 10), (8, 12, 9), (8, 13, 12), (7, 13, 8), (6, 13, 7), (5, 13, 6), (5, 14, 13), (4, 14, 5), (3, 14, 4), (3, 15, 14), (2, 15, 3), (1, 15, 2), (0, 15, 1), (0, 16, 15), (50, 16, 0), (47, 98, 50), (98, 97, 50), (97, 96, 50), (96, 95, 50), (95, 94, 50), (94, 93, 50), (93, 92, 50), (92, 91, 50), (91, 90, 50), (90, 89, 50), (89, 16, 50), (89, 88, 16), (88, 17, 16), (88, 87, 17), (87, 86, 17), (86, 18, 17), (85, 18, 86), (84, 18, 85), (84, 19, 18), (83, 19, 84), (82, 19, 83), (81, 19, 82), (81, 20, 19), (80, 20, 81), (79, 20, 80), (47, 99, 98), (79, 21, 20), (78, 21, 79), (77, 21, 78), (77, 22, 21), (76, 22, 77), (75, 22, 76), (75, 23, 22), (74, 23, 75), (74, 24, 23), (73, 24, 74), (72, 24, 73), (72, 25, 24), (71, 25, 72), (71, 26, 25), (70, 26, 71), (69, 26, 70), (69, 27, 26), (68, 27, 69), (67, 27, 68), (66, 27, 67), (66, 28, 27), (65, 28, 66), (47, 51, 99), (47, 52, 51), (64, 28, 65), (47, 53, 52), (47, 54, 53), (47, 55, 54), (47, 56, 55), (63, 28, 64), (47, 57, 56), (63, 29, 28), (47, 58, 57), (47, 59, 58), (62, 29, 63), (47, 60, 59), (47, 61, 60), (47, 62, 61), (47, 29, 62), (47, 30, 29), (47, 31, 30), (46, 31, 47), (46, 32, 31), (45, 32, 46), (44, 32, 45), (43, 32, 44), (43, 33, 32), (42, 33, 43), (41, 33, 42), (40, 33, 41), (40, 34, 33), (39, 34, 40), (38, 34, 39), (37, 34, 38), (37, 35, 34), (36, 35, 37), (197, 199, 198), (196, 199, 197), (196, 200, 199), (195, 200, 196), (194, 200, 195), (194, 201, 200), (193, 201, 194), (193, 202, 201), (192, 202, 193), (191, 202, 192), (191, 203, 202), (190, 203, 191), (190, 204, 203), (189, 204, 190), (188, 204, 189), (188, 205, 204), (187, 205, 188), (187, 206, 205), (186, 206, 187), (185, 184, 186), (184, 183, 186), (183, 182, 186), (182, 181, 186), (181, 180, 186), (180, 179, 186), (179, 178, 186), (178, 177, 186), (177, 176, 186), (176, 175, 186), (175, 206, 186), (175, 174, 206), (174, 173, 206), (173, 207, 206), (173, 172, 207), (172, 208, 207), (171, 208, 172), (170, 208, 171), (169, 208, 170), (168, 208, 169), (167, 208, 168), (167, 209, 208), (166, 209, 167), (165, 209, 166), (164, 209, 165), (164, 210, 209), (163, 210, 164), (162, 210, 163), (162, 211, 210), (161, 211, 162), (160, 211, 161), (159, 273, 160), (273, 211, 160), (158, 273, 159), (157, 273, 158), (156, 273, 157), (155, 273, 156), (155, 237, 273), (272, 211, 273), (155, 238, 237), (154, 238, 155), (154, 239, 238), (153, 239, 154), (153, 240, 239), (152, 240, 153), (152, 241, 240), (152, 242, 241), (151, 242, 152), (151, 243, 242), (150, 243, 151), (150, 244, 243), (150, 245, 244), (149, 245, 150), (149, 246, 245), (149, 247, 246), (148, 247, 149), (148, 248, 247), (147, 248, 148), (147, 249, 248), (147, 250, 249), (146, 250, 147), (146, 251, 250), (146, 252, 251), (271, 211, 272), (145, 252, 146), (270, 211, 271), (145, 253, 252), (269, 211, 270), (234, 236, 235), (269, 212, 211), (145, 254, 253), (233, 236, 234), (268, 212, 269), (268, 213, 212), (232, 236, 233), (144, 254, 145), (144, 255, 254), (268, 214, 213), (267, 214, 268), (231, 236, 232), (267, 215, 214), (266, 215, 267), (230, 236, 231), (144, 256, 255), (266, 216, 215), (229, 236, 230), (265, 216, 266), (265, 217, 216), (228, 236, 229), (144, 257, 256), (265, 218, 217), (264, 218, 265), (227, 236, 228), (264, 219, 218), (143, 257, 144), (226, 236, 227), (143, 258, 257), (263, 219, 264), (263, 220, 219), (225, 236, 226), (263, 221, 220), (224, 236, 225), (262, 221, 263), (262, 222, 221), (223, 236, 224), (262, 223, 222), (143, 259, 258), (262, 236, 223), (261, 236, 262), (143, 260, 259), (260, 236, 261), (143, 123, 260), (123, 236, 260), (142, 123, 143), (142, 124, 123), (122, 236, 123), (141, 124, 142), (141, 125, 124), (121, 236, 122), (121, 100, 236), (140, 125, 141), (140, 126, 125), (120, 100, 121), (120, 101, 100), (140, 127, 126), (119, 101, 120), (139, 127, 140), (119, 102, 101), (139, 128, 127), (118, 102, 119), (118, 103, 102), (138, 128, 139), (138, 129, 128), (117, 103, 118), (117, 104, 103), (138, 130, 129), (116, 104, 117), (116, 105, 104), (137, 130, 138), (137, 131, 130), (115, 105, 116), (115, 106, 105), (137, 132, 131), (115, 107, 106), (114, 107, 115), (136, 132, 137), (114, 108, 107), (136, 133, 132), (113, 108, 114), (113, 109, 108), (136, 134, 133), (112, 109, 113), (135, 134, 136), (112, 110, 109), (111, 110, 112), (276, 278, 277), (276, 279, 278), (276, 274, 279), (276, 275, 274), (288, 290, 289), (288, 286, 290), (286, 285, 290), (285, 291, 290), (291, 293, 292), (291, 282, 293), (282, 281, 293), (281, 294, 293), (288, 287, 286), (284, 291, 285), (291, 283, 282), (280, 294, 281), (284, 283, 291), (295, 297, 296), (295, 298, 297), (303, 305, 304), (303, 308, 305), (308, 306, 305), (303, 309, 308), (307, 306, 308), (303, 301, 309), (301, 307, 309), (301, 300, 307), (300, 306, 307), (303, 302, 301), (299, 306, 300), (359, 357, 358), (360, 357, 359), (322, 320, 321), (322, 319, 320), (322, 318, 319), (323, 318, 322), (323, 317, 318), (323, 316, 317), (323, 315, 316), (324, 315, 323), (324, 314, 315), (324, 313, 314), (325, 313, 324), (325, 312, 313), (325, 311, 312), (325, 310, 311), (326, 310, 325), (326, 360, 310), (408, 357, 360), (407, 408, 360), (406, 407, 360), (405, 406, 360), (404, 405, 360), (403, 404, 360), (402, 403, 360), (401, 402, 360), (400, 401, 360), (399, 400, 360), (326, 399, 360), (398, 399, 326), (327, 398, 326), (397, 398, 327), (396, 397, 327), (328, 396, 327), (328, 395, 396), (328, 394, 395), (329, 394, 328), (329, 393, 394), (329, 392, 393), (329, 391, 392), (330, 391, 329), (330, 390, 391), (330, 389, 390), (409, 357, 408), (331, 389, 330), (331, 388, 389), (331, 387, 388), (332, 387, 331), (332, 386, 387), (332, 385, 386), (333, 385, 332), (333, 384, 385), (334, 384, 333), (334, 383, 384), (334, 382, 383), (335, 382, 334), (335, 381, 382), (336, 381, 335), (336, 380, 381), (336, 379, 380), (337, 379, 336), (337, 378, 379), (337, 377, 378), (337, 376, 377), (338, 376, 337), (338, 375, 376), (361, 357, 409), (362, 357, 361), (338, 374, 375), (363, 357, 362), (364, 357, 363), (365, 357, 364), (366, 357, 365), (338, 373, 374), (367, 357, 366), (339, 373, 338), (368, 357, 367), (369, 357, 368), (339, 372, 373), (370, 357, 369), (371, 357, 370), (372, 357, 371), (339, 357, 372), (340, 357, 339), (341, 357, 340), (341, 356, 357), (342, 356, 341), (342, 355, 356), (342, 354, 355), (342, 353, 354), (343, 353, 342), (343, 352, 353), (343, 351, 352), (343, 350, 351), (344, 350, 343), (344, 349, 350), (344, 348, 349), (344, 347, 348), (345, 347, 344), (345, 346, 347), (509, 507, 508), (509, 506, 507), (510, 506, 509), (510, 505, 506), (510, 504, 505), (511, 504, 510), (511, 503, 504), (512, 503, 511), (512, 502, 503), (512, 501, 502), (513, 501, 512), (513, 500, 501), (514, 500, 513), (514, 499, 500), (514, 498, 499), (515, 498, 514), (515, 497, 498), (516, 497, 515), (516, 496, 497), (494, 495, 496), (493, 494, 496), (492, 493, 496), (491, 492, 496), (490, 491, 496), (489, 490, 496), (488, 489, 496), (487, 488, 496), (486, 487, 496), (485, 486, 496), (516, 485, 496), (484, 485, 516), (483, 484, 516), (517, 483, 516), (482, 483, 517), (518, 482, 517), (518, 481, 482), (518, 480, 481), (518, 479, 480), (518, 478, 479), (518, 477, 478), (519, 477, 518), (519, 476, 477), (519, 475, 476), (519, 474, 475), (520, 474, 519), (520, 473, 474), (520, 472, 473), (521, 472, 520), (521, 471, 472), (521, 470, 471), (583, 469, 470), (521, 583, 470), (583, 468, 469), (583, 467, 468), (583, 466, 467), (583, 465, 466), (547, 465, 583), (521, 582, 583), (548, 465, 547), (548, 464, 465), (549, 464, 548), (549, 463, 464), (550, 463, 549), (550, 462, 463), (551, 462, 550), (552, 462, 551), (552, 461, 462), (553, 461, 552), (553, 460, 461), (554, 460, 553), (555, 460, 554), (555, 459, 460), (556, 459, 555), (557, 459, 556), (557, 458, 459), (558, 458, 557), (558, 457, 458), (559, 457, 558), (560, 457, 559), (560, 456, 457), (561, 456, 560), (562, 456, 561), (521, 581, 582), (562, 455, 456), (521, 580, 581), (563, 455, 562), (521, 579, 580), (546, 544, 545), (522, 579, 521), (564, 455, 563), (546, 543, 544), (522, 578, 579), (523, 578, 522), (546, 542, 543), (564, 454, 455), (565, 454, 564), (524, 578, 523), (524, 577, 578), (546, 541, 542), (525, 577, 524), (525, 576, 577), (546, 540, 541), (566, 454, 565), (526, 576, 525), (546, 539, 540), (526, 575, 576), (527, 575, 526), (546, 538, 539), (567, 454, 566), (528, 575, 527), (528, 574, 575), (546, 537, 538), (529, 574, 528), (567, 453, 454), (546, 536, 537), (568, 453, 567), (529, 573, 574), (530, 573, 529), (546, 535, 536), (531, 573, 530), (546, 534, 535), (531, 572, 573), (532, 572, 531), (546, 533, 534), (533, 572, 532), (569, 453, 568), (546, 572, 533), (546, 571, 572), (570, 453, 569), (546, 570, 571), (433, 453, 570), (546, 433, 570), (433, 452, 453), (434, 452, 433), (546, 432, 433), (434, 451, 452), (435, 451, 434), (546, 431, 432), (410, 431, 546), (435, 450, 451), (436, 450, 435), (410, 430, 431), (411, 430, 410), (437, 450, 436), (411, 429, 430), (437, 449, 450), (412, 429, 411), (438, 449, 437), (412, 428, 429), (413, 428, 412), (438, 448, 449), (439, 448, 438), (413, 427, 428), (414, 427, 413), (440, 448, 439), (414, 426, 427), (415, 426, 414), (440, 447, 448), (441, 447, 440), (415, 425, 426), (416, 425, 415), (442, 447, 441), (417, 425, 416), (417, 424, 425), (442, 446, 447), (418, 424, 417), (443, 446, 442), (418, 423, 424), (419, 423, 418), (444, 446, 443), (419, 422, 423), (444, 445, 446), (420, 422, 419), (420, 421, 422), (588, 586, 587), (589, 586, 588), (584, 586, 589), (585, 586, 584), (600, 598, 599), (596, 598, 600), (595, 596, 600), (601, 595, 600), (603, 601, 602), (592, 601, 603), (591, 592, 603), (604, 591, 603), (597, 598, 596), (601, 594, 595), (593, 601, 592), (604, 590, 591), (593, 594, 601), (607, 605, 606), (608, 605, 607), (615, 613, 614), (618, 613, 615), (616, 618, 615), (619, 613, 618), (616, 617, 618), (611, 613, 619), (617, 611, 619), (610, 611, 617), (616, 610, 617), (612, 613, 611), (616, 609, 610), (621, 623, 622, 620), (623, 625, 624, 622), (625, 627, 626, 624), (627, 629, 628, 626), (629, 631, 630, 628), (631, 633, 632, 630), (633, 635, 634, 632), (635, 621, 620, 634), (637, 639, 638, 636), (639, 641, 640, 638), (641, 637, 636, 640), (643, 645, 644, 642), (645, 647, 646, 644), (647, 649, 648, 646), (649, 643, 642, 648), (651, 653, 652, 650), (653, 655, 654, 652), (655, 657, 656, 654), (657, 659, 658, 656), (659, 661, 660, 658), (661, 663, 662, 660), (663, 665, 664, 662), (665, 667, 666, 664), (667, 669, 668, 666), (669, 671, 670, 668), (671, 673, 672, 670), (673, 675, 674, 672), (675, 677, 676, 674), (677, 679, 678, 676), (679, 651, 650, 678), (681, 683, 682, 680), (683, 685, 684, 682), (685, 687, 686, 684), (687, 689, 688, 686), (689, 691, 690, 688), (691, 681, 680, 690), (693, 695, 694, 692), (695, 697, 696, 694), (697, 699, 698, 696), (699, 701, 700, 698), (701, 703, 702, 700), (703, 705, 704, 702), (705, 707, 706, 704), (707, 709, 708, 706), (709, 711, 710, 708), (711, 713, 712, 710), (713, 715, 714, 712), (715, 717, 716, 714), (717, 719, 718, 716), (719, 721, 720, 718), (721, 723, 722, 720), (723, 725, 724, 722), (725, 727, 726, 724), (727, 729, 728, 726), (729, 731, 730, 728), (731, 733, 732, 730), (733, 735, 734, 732), (735, 737, 736, 734), (737, 739, 738, 736), (739, 741, 740, 738), (741, 743, 742, 740), (743, 745, 744, 742), (745, 747, 746, 744), (747, 749, 748, 746), (749, 751, 750, 748), (751, 753, 752, 750), (753, 755, 754, 752), (755, 757, 756, 754), (757, 759, 758, 756), (759, 761, 760, 758), (761, 763, 762, 760), (763, 765, 764, 762), (765, 767, 766, 764), (767, 769, 768, 766), (769, 771, 770, 768), (771, 773, 772, 770), (773, 775, 774, 772), (775, 777, 776, 774), (777, 779, 778, 776), (779, 781, 780, 778), (781, 783, 782, 780), (783, 785, 784, 782), (785, 787, 786, 784), (787, 789, 788, 786), (789, 791, 790, 788), (791, 793, 792, 790), (793, 795, 794, 792), (795, 797, 796, 794), (797, 799, 798, 796), (799, 801, 800, 798), (801, 803, 802, 800), (803, 805, 804, 802), (805, 807, 806, 804), (807, 809, 808, 806), (809, 811, 810, 808), (811, 813, 812, 810), (813, 815, 814, 812), (815, 817, 816, 814), (817, 819, 818, 816), (819, 821, 820, 818), (821, 823, 822, 820), (823, 825, 824, 822), (825, 827, 826, 824), (827, 829, 828, 826), (829, 831, 830, 828), (831, 833, 832, 830), (833, 835, 834, 832), (835, 837, 836, 834), (837, 839, 838, 836), (839, 841, 840, 838), (841, 843, 842, 840), (843, 845, 844, 842), (845, 847, 846, 844), (847, 849, 848, 846), (849, 851, 850, 848), (851, 853, 852, 850), (853, 855, 854, 852), (855, 857, 856, 854), (857, 859, 858, 856), (859, 861, 860, 858), (861, 863, 862, 860), (863, 865, 864, 862), (865, 867, 866, 864), (867, 869, 868, 866), (869, 871, 870, 868), (871, 873, 872, 870), (873, 875, 874, 872), (875, 877, 876, 874), (877, 879, 878, 876), (879, 881, 880, 878), (881, 883, 882, 880), (883, 885, 884, 882), (885, 887, 886, 884), (887, 889, 888, 886), (889, 891, 890, 888), (891, 893, 892, 890), (893, 895, 894, 892), (895, 897, 896, 894), (897, 899, 898, 896), (899, 901, 900, 898), (901, 903, 902, 900), (903, 905, 904, 902), (905, 907, 906, 904), (907, 909, 908, 906), (909, 911, 910, 908), (911, 913, 912, 910), (913, 915, 914, 912), (915, 917, 916, 914), (917, 919, 918, 916), (919, 921, 920, 918), (921, 923, 922, 920), (923, 925, 924, 922), (925, 927, 926, 924), (927, 929, 928, 926), (929, 931, 930, 928), (931, 933, 932, 930), (933, 935, 934, 932), (935, 937, 936, 934), (937, 939, 938, 936), (939, 941, 940, 938), (941, 943, 942, 940), (943, 945, 944, 942), (945, 947, 946, 944), (947, 949, 948, 946), (949, 951, 950, 948), (951, 953, 952, 950), (953, 955, 954, 952), (955, 957, 956, 954), (957, 959, 958, 956), (959, 961, 960, 958), (961, 963, 962, 960), (963, 965, 964, 962), (965, 693, 692, 964), (967, 969, 968, 966), (969, 971, 970, 968), (971, 973, 972, 970), (973, 975, 974, 972), (975, 977, 976, 974), (977, 979, 978, 976), (979, 981, 980, 978), (981, 983, 982, 980), (983, 985, 984, 982), (985, 987, 986, 984), (987, 989, 988, 986), (989, 991, 990, 988), (991, 993, 992, 990), (993, 995, 994, 992), (995, 997, 996, 994), (997, 999, 998, 996), (999, 1001, 1000, 998), (1001, 1003, 1002, 1000), (1003, 1005, 1004, 1002), (1005, 1007, 1006, 1004), (1007, 1009, 1008, 1006), (1009, 1011, 1010, 1008), (1011, 1013, 1012, 1010), (1013, 1015, 1014, 1012), (1015, 1017, 1016, 1014), (1017, 1019, 1018, 1016), (1019, 1021, 1020, 1018), (1021, 1023, 1022, 1020), (1023, 1025, 1024, 1022), (1025, 1027, 1026, 1024), (1027, 1029, 1028, 1026), (1029, 1031, 1030, 1028), (1031, 1033, 1032, 1030), (1033, 1035, 1034, 1032), (1035, 1037, 1036, 1034), (1037, 1039, 1038, 1036), (1039, 967, 966, 1038), (1041, 1043, 1042, 1040), (1043, 1045, 1044, 1042), (1045, 1047, 1046, 1044), (1047, 1049, 1048, 1046), (1049, 1051, 1050, 1048), (1051, 1053, 1052, 1050), (1053, 1055, 1054, 1052), (1055, 1057, 1056, 1054), (1057, 1059, 1058, 1056), (1059, 1061, 1060, 1058), (1061, 1063, 1062, 1060), (1063, 1065, 1064, 1062), (1065, 1067, 1066, 1064), (1067, 1069, 1068, 1066), (1069, 1071, 1070, 1068), (1071, 1073, 1072, 1070), (1073, 1075, 1074, 1072), (1075, 1077, 1076, 1074), (1077, 1079, 1078, 1076), (1079, 1081, 1080, 1078), (1081, 1083, 1082, 1080), (1083, 1085, 1084, 1082), (1085, 1087, 1086, 1084), (1087, 1089, 1088, 1086), (1089, 1091, 1090, 1088), (1091, 1093, 1092, 1090), (1093, 1095, 1094, 1092), (1095, 1097, 1096, 1094), (1097, 1099, 1098, 1096), (1099, 1101, 1100, 1098), (1101, 1103, 1102, 1100), (1103, 1105, 1104, 1102), (1105, 1107, 1106, 1104), (1107, 1109, 1108, 1106), (1109, 1111, 1110, 1108), (1111, 1113, 1112, 1110), (1113, 1115, 1114, 1112), (1115, 1117, 1116, 1114), (1117, 1119, 1118, 1116), (1119, 1121, 1120, 1118), (1121, 1123, 1122, 1120), (1123, 1125, 1124, 1122), (1125, 1127, 1126, 1124), (1127, 1129, 1128, 1126), (1129, 1131, 1130, 1128), (1131, 1133, 1132, 1130), (1133, 1135, 1134, 1132), (1135, 1137, 1136, 1134), (1137, 1139, 1138, 1136), (1139, 1141, 1140, 1138), (1141, 1041, 1040, 1140), (1143, 1145, 1144, 1142), (1145, 1147, 1146, 1144), (1147, 1149, 1148, 1146), (1149, 1151, 1150, 1148), (1151, 1153, 1152, 1150), (1153, 1155, 1154, 1152), (1155, 1157, 1156, 1154), (1157, 1159, 1158, 1156), (1159, 1161, 1160, 1158), (1161, 1163, 1162, 1160), (1163, 1165, 1164, 1162), (1165, 1167, 1166, 1164), (1167, 1169, 1168, 1166), (1169, 1171, 1170, 1168), (1171, 1173, 1172, 1170), (1173, 1175, 1174, 1172), (1175, 1177, 1176, 1174), (1177, 1179, 1178, 1176), (1179, 1181, 1180, 1178), (1181, 1183, 1182, 1180), (1183, 1185, 1184, 1182), (1185, 1187, 1186, 1184), (1187, 1189, 1188, 1186), (1189, 1191, 1190, 1188), (1191, 1193, 1192, 1190), (1193, 1195, 1194, 1192), (1195, 1197, 1196, 1194), (1197, 1199, 1198, 1196), (1199, 1201, 1200, 1198), (1201, 1203, 1202, 1200), (1203, 1205, 1204, 1202), (1205, 1207, 1206, 1204), (1207, 1209, 1208, 1206), (1209, 1211, 1210, 1208), (1211, 1213, 1212, 1210), (1213, 1215, 1214, 1212), (1215, 1217, 1216, 1214), (1217, 1219, 1218, 1216), (1219, 1221, 1220, 1218), (1221, 1223, 1222, 1220), (1223, 1225, 1224, 1222), (1225, 1227, 1226, 1224), (1227, 1229, 1228, 1226), (1229, 1231, 1230, 1228), (1231, 1233, 1232, 1230), (1233, 1235, 1234, 1232), (1235, 1237, 1236, 1234), (1237, 1239, 1238, 1236), (1239, 1143, 1142, 1238)])
me_cutext.polygons.foreach_set('use_smooth', [0, 0, 0, 0, 0, 0, 0, 0, 0, 0, 0, 0, 0, 0, 0, 0, 0, 0, 0, 0, 0, 0, 0, 0, 0, 0, 0, 0, 0, 0, 0, 0, 0, 0, 0, 0, 0, 0, 0, 0, 0, 0, 0, 0, 0, 0, 0, 0, 0, 0, 0, 0, 0, 0, 0, 0, 0, 0, 0, 0, 0, 0, 0, 0, 0, 0, 0, 0, 0, 0, 0, 0, 0, 0, 0, 0, 0, 0, 0, 0, 0, 0, 0, 0, 0, 0, 0, 0, 0, 0, 0, 0, 0, 0, 0, 0, 0, 0, 0, 0, 0, 0, 0, 0, 0, 0, 0, 0, 0, 0, 0, 0, 0, 0, 0, 0, 0, 0, 0, 0, 0, 0, 0, 0, 0, 0, 0, 0, 0, 0, 0, 0, 0, 0, 0, 0, 0, 0, 0, 0, 0, 0, 0, 0, 0, 0, 0, 0, 0, 0, 0, 0, 0, 0, 0, 0, 0, 0, 0, 0, 0, 0, 0, 0, 0, 0, 0, 0, 0, 0, 0, 0, 0, 0, 0, 0, 0, 0, 0, 0, 0, 0, 0, 0, 0, 0, 0, 0, 0, 0, 0, 0, 0, 0, 0, 0, 0, 0, 0, 0, 0, 0, 0, 0, 0, 0, 0, 0, 0, 0, 0, 0, 0, 0, 0, 0, 0, 0, 0, 0, 0, 0, 0, 0, 0, 0, 0, 0, 0, 0, 0, 0, 0, 0, 0, 0, 0, 0, 0, 0, 0, 0, 0, 0, 0, 0, 0, 0, 0, 0, 0, 0, 0, 0, 0, 0, 0, 0, 0, 0, 0, 0, 0, 0, 0, 0, 0, 0, 0, 0, 0, 0, 0, 0, 0, 0, 0, 0, 0, 0, 0, 0, 0, 0, 0, 0, 0, 0, 0, 0, 0, 0, 0, 0, 0, 0, 0, 0, 0, 0, 0, 0, 0, 0, 0, 0, 0, 0, 0, 0, 0, 0, 0, 0, 0, 0, 0, 0, 0, 0, 0, 0, 0, 0, 0, 0, 0, 0, 0, 0, 0, 0, 0, 0, 0, 0, 0, 0, 0, 0, 0, 0, 0, 0, 0, 0, 0, 0, 0, 0, 0, 0, 0, 0, 0, 0, 0, 0, 0, 0, 0, 0, 0, 0, 0, 0, 0, 0, 0, 0, 0, 0, 0, 0, 0, 0, 0, 0, 0, 0, 0, 0, 0, 0, 0, 0, 0, 0, 0, 0, 0, 0, 0, 0, 0, 0, 0, 0, 0, 0, 0, 0, 0, 0, 0, 0, 0, 0, 0, 0, 0, 0, 0, 0, 0, 0, 0, 0, 0, 0, 0, 0, 0, 0, 0, 0, 0, 0, 0, 0, 0, 0, 0, 0, 0, 0, 0, 0, 0, 0, 0, 0, 0, 0, 0, 0, 0, 0, 0, 0, 0, 0, 0, 0, 0, 0, 0, 0, 0, 0, 0, 0, 0, 0, 0, 0, 0, 0, 0, 0, 0, 0, 0, 0, 0, 0, 0, 0, 0, 0, 0, 0, 0, 0, 0, 0, 0, 0, 0, 0, 0, 0, 0, 0, 0, 0, 0, 0, 0, 0, 0, 0, 0, 0, 0, 0, 0, 0, 0, 0, 0, 0, 0, 0, 0, 0, 0, 0, 0, 0, 0, 0, 0, 0, 0, 0, 0, 0, 0, 0, 0, 0, 0, 0, 0, 0, 0, 0, 0, 0, 0, 0, 0, 0, 0, 0, 0, 0, 0, 0, 0, 0, 0, 0, 0, 0, 0, 0, 0, 0, 0, 0, 0, 0, 0, 0, 0, 0, 0, 0, 0, 0, 0, 0, 0, 0, 0, 0, 0, 0, 0, 0, 0, 0, 0, 0, 0, 0, 0, 0, 0, 0, 0, 0, 0, 0, 0, 0, 0, 0, 0, 0, 0, 0, 0, 0, 0, 0, 1, 1, 1, 1, 1, 1, 1, 1, 1, 1, 1, 1, 1, 1, 1, 1, 1, 1, 1, 1, 1, 1, 1, 1, 1, 1, 1, 1, 1, 1, 1, 1, 1, 1, 1, 1, 1, 1, 1, 1, 1, 1, 1, 1, 1, 1, 1, 1, 1, 1, 1, 1, 1, 1, 1, 1, 1, 1, 1, 1, 1, 1, 1, 1, 1, 1, 1, 1, 1, 1, 1, 1, 1, 1, 1, 1, 1, 1, 1, 1, 1, 1, 1, 1, 1, 1, 1, 1, 1, 1, 1, 1, 1, 1, 1, 1, 1, 1, 1, 1, 1, 1, 1, 1, 1, 1, 1, 1, 1, 1, 1, 1, 1, 1, 1, 1, 1, 1, 1, 1, 1, 1, 1, 1, 1, 1, 1, 1, 1, 1, 1, 1, 1, 1, 1, 1, 1, 1, 1, 1, 1, 1, 1, 1, 1, 1, 1, 1, 1, 1, 1, 1, 1, 1, 1, 1, 1, 1, 1, 1, 1, 1, 1, 1, 1, 1, 1, 1, 1, 1, 1, 1, 1, 1, 1, 1, 1, 1, 1, 1, 1, 1, 1, 1, 1, 1, 1, 1, 1, 1, 1, 1, 1, 1, 1, 1, 1, 1, 1, 1, 1, 1, 1, 1, 1, 1, 1, 1, 1, 1, 1, 1, 1, 1, 1, 1, 1, 1, 1, 1, 1, 1, 1, 1, 1, 1, 1, 1, 1, 1, 1, 1, 1, 1, 1, 1, 1, 1, 1, 1, 1, 1, 1, 1, 1, 1, 1, 1, 1, 1, 1, 1, 1, 1, 1, 1, 1, 1, 1, 1, 1, 1, 1, 1, 1, 1, 1, 1, 1, 1, 1, 1, 1, 1, 1, 1, 1, 1, 1, 1, 1, 1, 1, 1, 1, 1, 1, 1, 1, 1, 1, 1, 1, 1, 1, 1, 1, 1, 1, 1, 1, 1, 1, 1, 1, 1, 1, 1, 1, 1])
me_cutext.materials.append(mat_material_002)
me_cutext.use_remesh_preserve_volume = False
me_cutext.use_remesh_preserve_attributes = False
me_cutext.use_mirror_vertex_groups = False
me_cutext.auto_texspace = False
me_cutext.update()
me_cube_001 = bpy.data.meshes.new('Cube.001')
me_cube_001.from_pydata([(-1.0, -1.0, -1.0), (-1.0, -1.0, 1.0), (-1.0, 1.0, -1.0), (-1.0, 1.0, 1.0), (1.0, -1.0, -1.0), (1.0, -1.0, 1.0), (1.0, 1.0, -1.0), (1.0, 1.0, 1.0)], [], [(0, 1, 3, 2), (2, 3, 7, 6), (6, 7, 5, 4), (4, 5, 1, 0), (2, 6, 4, 0), (7, 3, 1, 5)])
me_cube_001.materials.append(mat_material_001)
me_cube_001.use_remesh_preserve_volume = False
me_cube_001.use_remesh_preserve_attributes = False
me_cube_001.use_mirror_vertex_groups = False
me_cube_001.update()

# ---- objects
ob_text = bpy.data.objects.new('Text', me_cutext)
ob_cube = bpy.data.objects.new('Cube', me_cube_001)

# ---- transforms, parenting, visibility, modifiers, constraints
ob_text.location = (0.005626, 0.307, -0.04562)
ob_text.rotation_euler = (-1.571, -2.356, 6.797e-07)
ob_text.scale = (0.09522, 0.09522, 0.09522)
ob_text.lineart.crease_threshold = 0.0
_m = ob_text.modifiers.new('decimate_mod', 'DECIMATE')
_m.ratio = 0.121
_m.use_collapse_triangulate = True
ob_cube.location = (-0.09101, 0.1541, 0.07993)
ob_cube.scale = (0.15, 0.15, 0.15)
ob_cube.lineart.crease_threshold = 0.0
_m = ob_cube.modifiers.new('decimate_mod', 'DECIMATE')

# ---- collection membership
col_collection_1.objects.link(ob_text)
col_collection_1.objects.link(ob_cube)

# ---- scene / render settings (as saved in the file)
scene.frame_start = 1; scene.frame_end = 250; scene.frame_set(1)
scene.render.engine = 'BLENDER_EEVEE_NEXT'
scene.render.resolution_percentage = 50
scene.render.dither_intensity = 0.0
scene.cycles.use_denoising = False
scene.cycles.samples = 128
scene.cycles.sampling_pattern = 'TABULATED_SOBOL'
scene.cycles.use_adaptive_sampling = False
scene.cycles.use_light_tree = False
scene.cycles.blur_glossy = 0.0
scene.cycles.sample_clamp_indirect = 0.0
scene.view_settings.view_transform = 'Standard'
bpy.context.view_layer.update()

# ---- added for rendering (the .blend has no active camera and no usable light): camera, sun
cam_auto = bpy.data.cameras.new('AutoCamera')
cam_auto.lens = 50.0
cam_auto.sensor_width = 36.0
cam_auto.clip_end = 1000.0
ob_auto_camera = bpy.data.objects.new('AutoCamera', cam_auto)
scene.collection.objects.link(ob_auto_camera)
ob_auto_camera.location = (0.39296, -0.423705, 0.4671)
ob_auto_camera.rotation_euler = (1.09748, -7.21219e-08, 0.694738)
scene.camera = ob_auto_camera
light_auto_sun = bpy.data.lights.new('AutoSun', 'SUN')
light_auto_sun.energy = 3.0
light_auto_sun.angle = 0.0523599
ob_auto_sun = bpy.data.objects.new('AutoSun', light_auto_sun)
scene.collection.objects.link(ob_auto_sun)
ob_auto_sun.rotation_euler = (0.872665, 0.174533, 0.523599)
bpy.context.view_layer.update()
